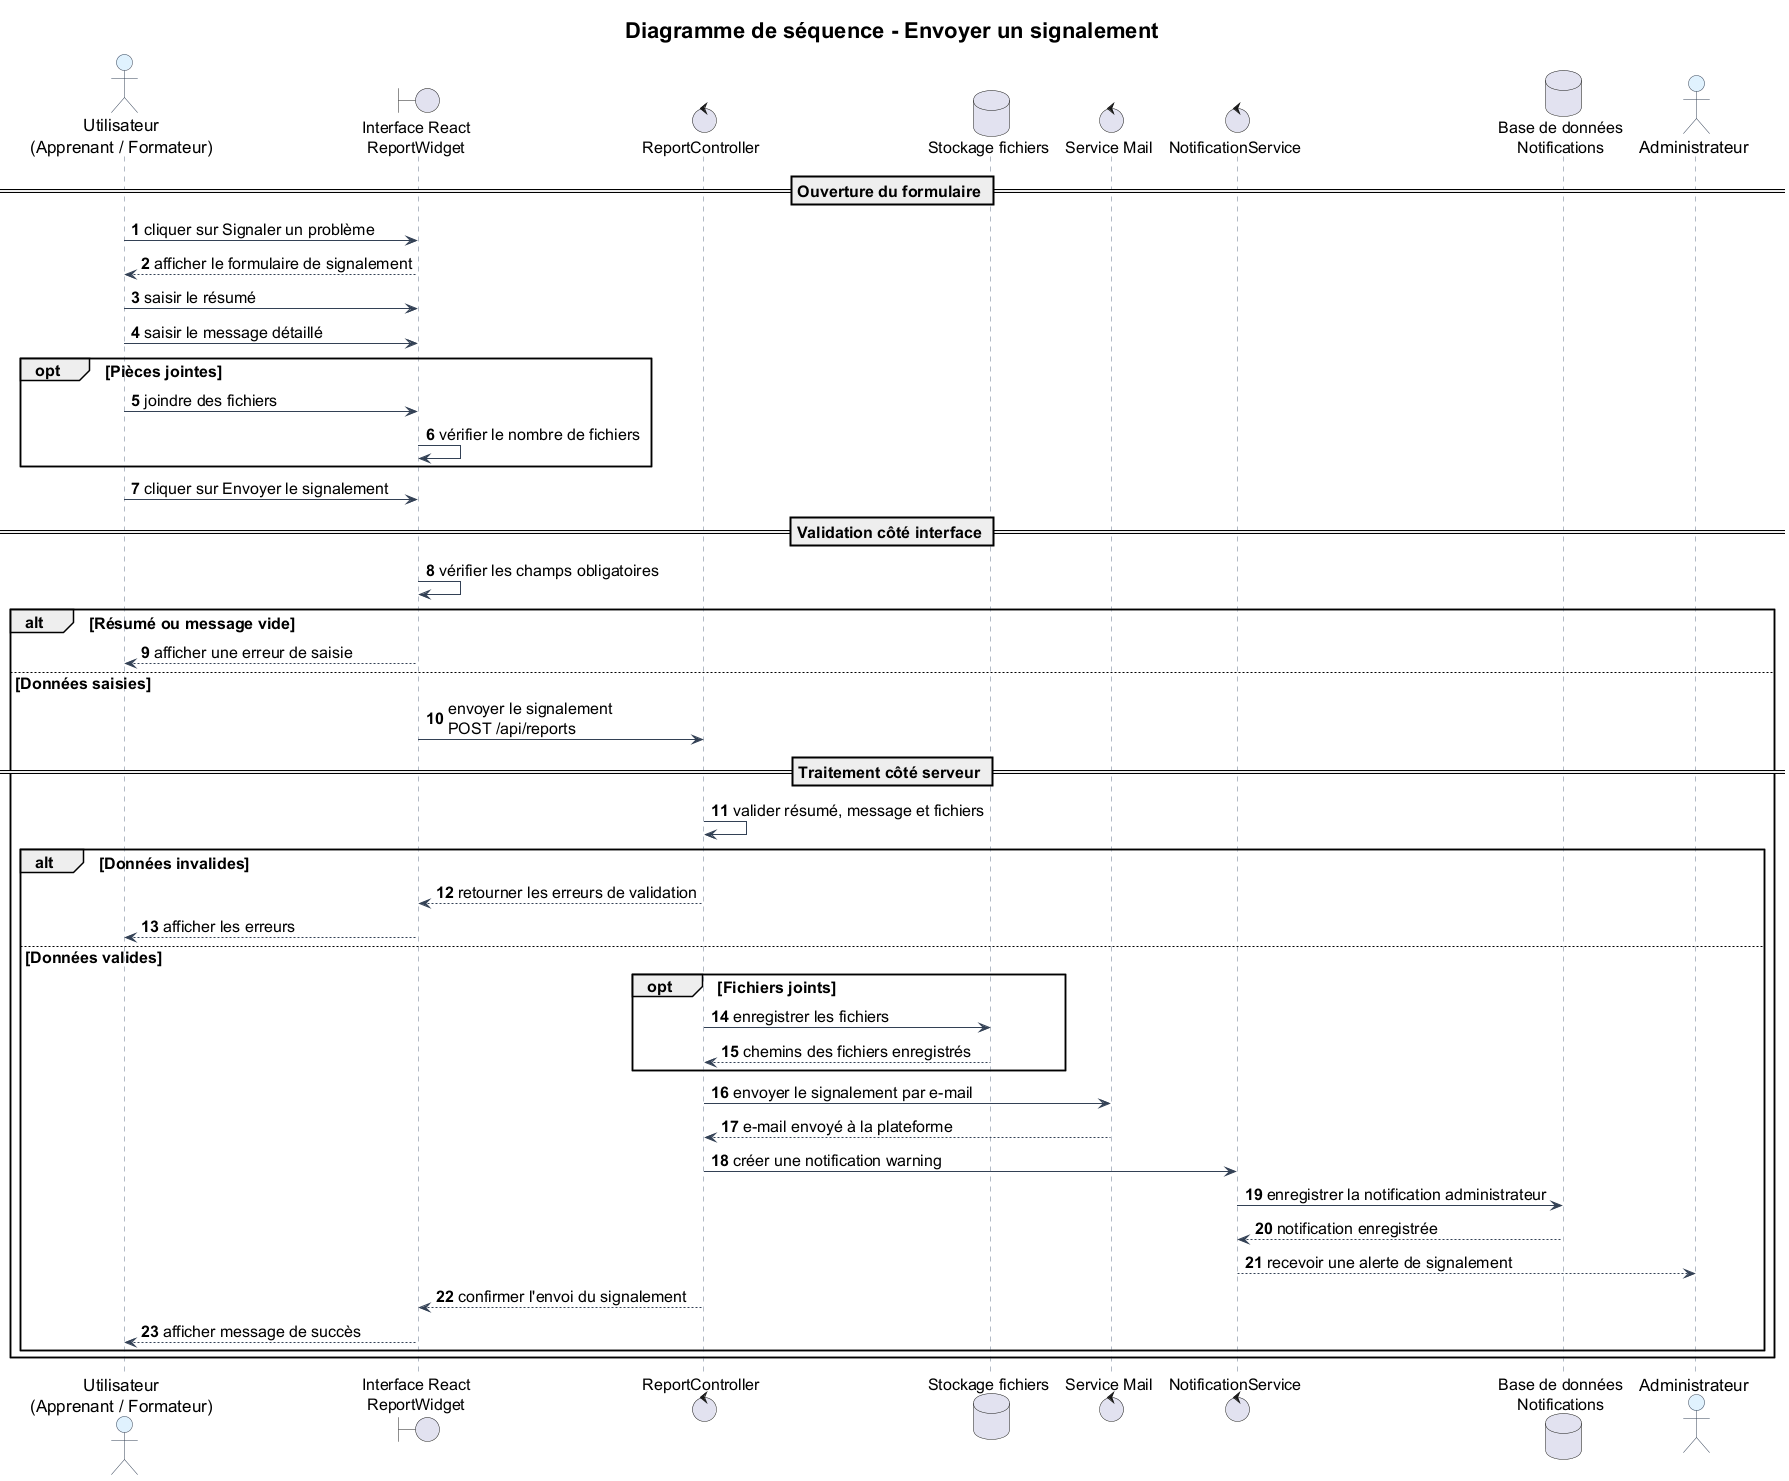

The diagram above was rendered by PlantUML. Its source (embedded in the PNG):
@startuml
title Diagramme de séquence - Envoyer un signalement

skinparam backgroundColor #FFFFFF
skinparam defaultFontSize 16
skinparam titleFontSize 22

skinparam sequence {
  ArrowColor #334155
  LifeLineBorderColor #64748B
  LifeLineBackgroundColor #F8FAFC

  ParticipantBorderColor #334155
  ParticipantBackgroundColor #F1F5F9
  ParticipantFontSize 17

  ActorBorderColor #334155
  ActorBackgroundColor #E0F2FE
  ActorFontSize 17

  DatabaseBorderColor #334155
  DatabaseBackgroundColor #ECFDF5
  DatabaseFontSize 17

  ArrowFontSize 16
  NoteFontSize 16
}

autonumber

actor "Utilisateur\n(Apprenant / Formateur)" as Utilisateur
boundary "Interface React\nReportWidget" as Interface
control "ReportController" as ReportController
database "Stockage fichiers" as Storage
control "Service Mail" as MailService
control "NotificationService" as NotificationService
database "Base de données\nNotifications" as DB
actor "Administrateur" as Admin

== Ouverture du formulaire ==

Utilisateur -> Interface : cliquer sur Signaler un problème
Interface --> Utilisateur : afficher le formulaire de signalement

Utilisateur -> Interface : saisir le résumé
Utilisateur -> Interface : saisir le message détaillé

opt Pièces jointes
    Utilisateur -> Interface : joindre des fichiers
    Interface -> Interface : vérifier le nombre de fichiers
end

Utilisateur -> Interface : cliquer sur Envoyer le signalement

== Validation côté interface ==

Interface -> Interface : vérifier les champs obligatoires

alt Résumé ou message vide
    Interface --> Utilisateur : afficher une erreur de saisie
else Données saisies
    Interface -> ReportController : envoyer le signalement\nPOST /api/reports

    == Traitement côté serveur ==

    ReportController -> ReportController : valider résumé, message et fichiers

    alt Données invalides
        ReportController --> Interface : retourner les erreurs de validation
        Interface --> Utilisateur : afficher les erreurs
    else Données valides

        opt Fichiers joints
            ReportController -> Storage : enregistrer les fichiers
            Storage --> ReportController : chemins des fichiers enregistrés
        end

        ReportController -> MailService : envoyer le signalement par e-mail
        MailService --> ReportController : e-mail envoyé à la plateforme

        ReportController -> NotificationService : créer une notification warning
        NotificationService -> DB : enregistrer la notification administrateur
        DB --> NotificationService : notification enregistrée
        NotificationService --> Admin : recevoir une alerte de signalement

        ReportController --> Interface : confirmer l'envoi du signalement
        Interface --> Utilisateur : afficher message de succès
    end
end

@enduml